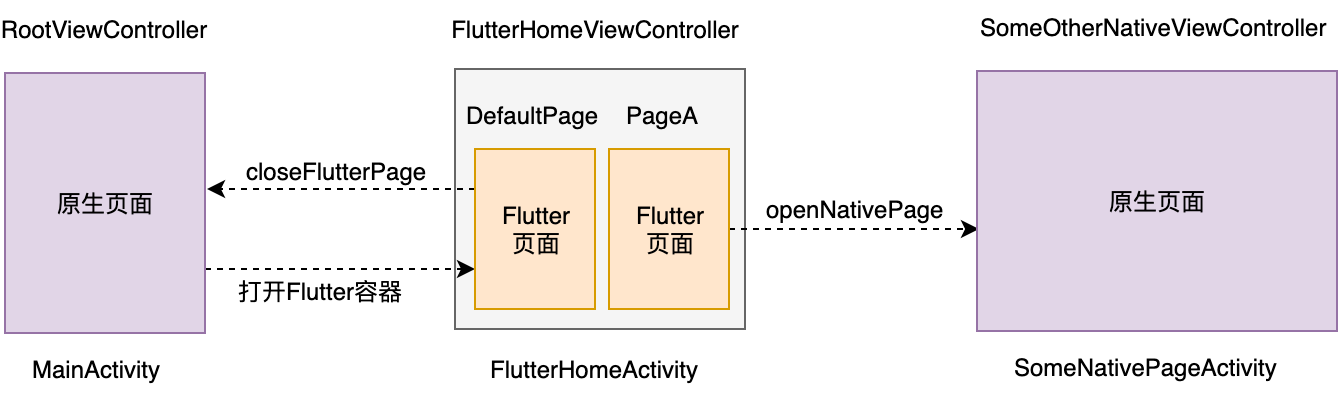

The diagram above was exported from draw.io. Its source (the exported page's mxGraphModel, read from the mxfile embedded in the PNG):
<mxGraphModel dx="1992" dy="666" grid="1" gridSize="10" guides="1" tooltips="1" connect="1" arrows="1" fold="1" page="1" pageScale="1" pageWidth="827" pageHeight="1169" math="0" shadow="0">
  <root>
    <mxCell id="0" />
    <mxCell id="1" parent="0" />
    <mxCell id="4qylQ3fr4q3N49jj4TgW-2" value="" style="rounded=0;whiteSpace=wrap;html=1;fillColor=#f5f5f5;strokeColor=#666666;fontColor=#333333;" vertex="1" parent="1">
      <mxGeometry x="210" y="170" width="145" height="130" as="geometry" />
    </mxCell>
    <mxCell id="4qylQ3fr4q3N49jj4TgW-22" style="edgeStyle=orthogonalEdgeStyle;rounded=0;orthogonalLoop=1;jettySize=auto;html=1;exitX=1;exitY=0.75;exitDx=0;exitDy=0;entryX=0;entryY=0.75;entryDx=0;entryDy=0;dashed=1;" edge="1" parent="1" source="4qylQ3fr4q3N49jj4TgW-1" target="4qylQ3fr4q3N49jj4TgW-3">
      <mxGeometry relative="1" as="geometry" />
    </mxCell>
    <mxCell id="4qylQ3fr4q3N49jj4TgW-25" value="打开Flutter容器" style="text;html=1;resizable=0;points=[];align=center;verticalAlign=middle;labelBackgroundColor=#ffffff;" vertex="1" connectable="0" parent="4qylQ3fr4q3N49jj4TgW-22">
      <mxGeometry x="-0.2593" y="-2" relative="1" as="geometry">
        <mxPoint x="7" y="8" as="offset" />
      </mxGeometry>
    </mxCell>
    <mxCell id="4qylQ3fr4q3N49jj4TgW-1" value="原生页面" style="rounded=0;whiteSpace=wrap;html=1;fillColor=#e1d5e7;strokeColor=#9673a6;" vertex="1" parent="1">
      <mxGeometry x="-15" y="172" width="100" height="130" as="geometry" />
    </mxCell>
    <mxCell id="4qylQ3fr4q3N49jj4TgW-23" style="edgeStyle=orthogonalEdgeStyle;rounded=0;orthogonalLoop=1;jettySize=auto;html=1;exitX=0;exitY=0.25;exitDx=0;exitDy=0;entryX=1.01;entryY=0.446;entryDx=0;entryDy=0;entryPerimeter=0;dashed=1;" edge="1" parent="1" source="4qylQ3fr4q3N49jj4TgW-3" target="4qylQ3fr4q3N49jj4TgW-1">
      <mxGeometry relative="1" as="geometry" />
    </mxCell>
    <mxCell id="4qylQ3fr4q3N49jj4TgW-24" value="closeFlutterPage" style="text;html=1;resizable=0;points=[];align=center;verticalAlign=middle;labelBackgroundColor=#ffffff;" vertex="1" connectable="0" parent="4qylQ3fr4q3N49jj4TgW-23">
      <mxGeometry x="0.0633" y="-2" relative="1" as="geometry">
        <mxPoint x="1" y="-8" as="offset" />
      </mxGeometry>
    </mxCell>
    <mxCell id="4qylQ3fr4q3N49jj4TgW-3" value="Flutter&lt;br&gt;页面" style="rounded=0;whiteSpace=wrap;html=1;fillColor=#ffe6cc;strokeColor=#d79b00;" vertex="1" parent="1">
      <mxGeometry x="220" y="210" width="60" height="80" as="geometry" />
    </mxCell>
    <mxCell id="4qylQ3fr4q3N49jj4TgW-19" style="edgeStyle=orthogonalEdgeStyle;rounded=0;orthogonalLoop=1;jettySize=auto;html=1;exitX=1;exitY=0.5;exitDx=0;exitDy=0;entryX=0.006;entryY=0.608;entryDx=0;entryDy=0;entryPerimeter=0;dashed=1;" edge="1" parent="1" source="4qylQ3fr4q3N49jj4TgW-4" target="4qylQ3fr4q3N49jj4TgW-6">
      <mxGeometry relative="1" as="geometry" />
    </mxCell>
    <mxCell id="4qylQ3fr4q3N49jj4TgW-21" value="openNativePage" style="text;html=1;resizable=0;points=[];align=center;verticalAlign=middle;labelBackgroundColor=#ffffff;" vertex="1" connectable="0" parent="4qylQ3fr4q3N49jj4TgW-19">
      <mxGeometry x="-0.1132" relative="1" as="geometry">
        <mxPoint x="7.5" y="-11" as="offset" />
      </mxGeometry>
    </mxCell>
    <mxCell id="4qylQ3fr4q3N49jj4TgW-4" value="Flutter&lt;br&gt;页面" style="rounded=0;whiteSpace=wrap;html=1;fillColor=#ffe6cc;strokeColor=#d79b00;" vertex="1" parent="1">
      <mxGeometry x="287" y="210" width="60" height="80" as="geometry" />
    </mxCell>
    <mxCell id="4qylQ3fr4q3N49jj4TgW-6" value="原生页面" style="rounded=0;whiteSpace=wrap;html=1;fillColor=#e1d5e7;strokeColor=#9673a6;" vertex="1" parent="1">
      <mxGeometry x="471" y="171" width="180" height="130" as="geometry" />
    </mxCell>
    <mxCell id="4qylQ3fr4q3N49jj4TgW-7" value="RootViewController" style="text;html=1;strokeColor=none;fillColor=none;align=center;verticalAlign=middle;whiteSpace=wrap;rounded=0;" vertex="1" parent="1">
      <mxGeometry x="-10" y="140" width="90" height="20" as="geometry" />
    </mxCell>
    <mxCell id="4qylQ3fr4q3N49jj4TgW-12" value="MainActivity" style="text;html=1;strokeColor=none;fillColor=none;align=center;verticalAlign=middle;whiteSpace=wrap;rounded=0;" vertex="1" parent="1">
      <mxGeometry x="-15" y="310" width="90" height="20" as="geometry" />
    </mxCell>
    <mxCell id="4qylQ3fr4q3N49jj4TgW-13" value="FlutterHomeViewController" style="text;html=1;strokeColor=none;fillColor=none;align=center;verticalAlign=middle;whiteSpace=wrap;rounded=0;" vertex="1" parent="1">
      <mxGeometry x="210" y="140" width="138" height="20" as="geometry" />
    </mxCell>
    <mxCell id="4qylQ3fr4q3N49jj4TgW-14" value="FlutterHomeActivity" style="text;html=1;strokeColor=none;fillColor=none;align=center;verticalAlign=middle;whiteSpace=wrap;rounded=0;" vertex="1" parent="1">
      <mxGeometry x="210" y="310" width="138" height="20" as="geometry" />
    </mxCell>
    <mxCell id="4qylQ3fr4q3N49jj4TgW-15" value="SomeOtherNativeViewController" style="text;html=1;" vertex="1" parent="1">
      <mxGeometry x="471" y="136" width="180" height="30" as="geometry" />
    </mxCell>
    <mxCell id="4qylQ3fr4q3N49jj4TgW-16" value="SomeNativePageActivity" style="text;html=1;" vertex="1" parent="1">
      <mxGeometry x="488" y="306" width="150" height="30" as="geometry" />
    </mxCell>
    <mxCell id="4qylQ3fr4q3N49jj4TgW-17" value="DefaultPage" style="text;html=1;" vertex="1" parent="1">
      <mxGeometry x="214" y="180" width="70" height="30" as="geometry" />
    </mxCell>
    <mxCell id="4qylQ3fr4q3N49jj4TgW-18" value="PageA" style="text;html=1;" vertex="1" parent="1">
      <mxGeometry x="294" y="180" width="48" height="30" as="geometry" />
    </mxCell>
  </root>
</mxGraphModel>